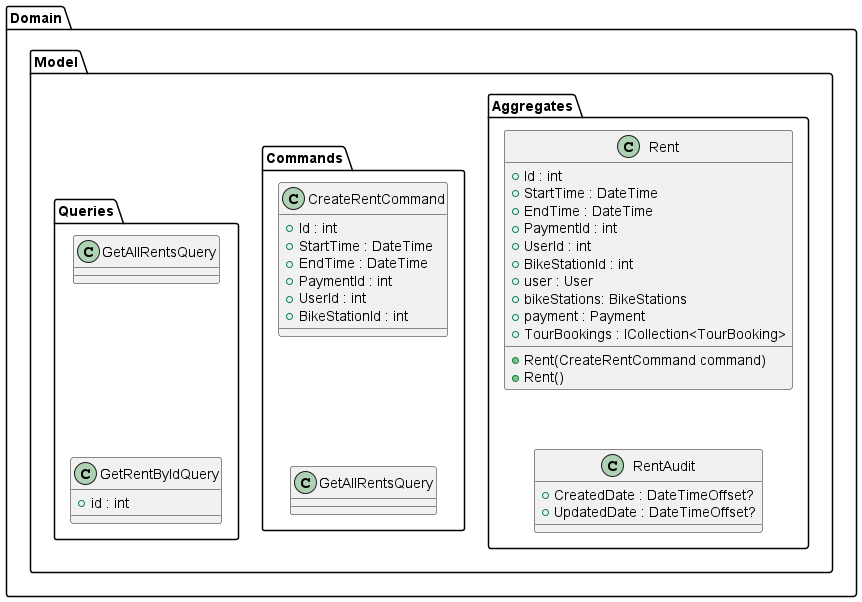

The diagram above was rendered by PlantUML. Its source (embedded in the PNG):
@startuml "SafeCycleCD - Backend"
    package "Domain" {
        package "Model" {
            package "Aggregates" {
                class Rent {
                    + Rent(CreateRentCommand command)
                    + Id : int
                    + StartTime : DateTime
                    + EndTime : DateTime
                    + PaymentId : int
                    + UserId : int
                    + BikeStationId : int
                    + user : User
                    + bikeStations: BikeStations
                    + payment : Payment
                    + TourBookings : ICollection<TourBooking>
                    + Rent()
                }
                class RentAudit {
                    + CreatedDate : DateTimeOffset?
                    + UpdatedDate : DateTimeOffset?
                }

                Rent -[hidden]down-> RentAudit
            }
            package "Commands" {
                class CreateRentCommand {
                    + Id : int
                    + StartTime : DateTime
                    + EndTime : DateTime
                    + PaymentId : int
                    + UserId : int
                    + BikeStationId : int
                }

                CreateRentCommand -[hidden]down-> GetAllRentsQuery
            }
            package "Queries" {
                class GetAllRentsQuery {
                }
                class GetRentByIdQuery {
                    + id : int
                }

                GetAllRentsQuery -[hidden]down-> GetRentByIdQuery
            }
        }
    }
    

@enduml